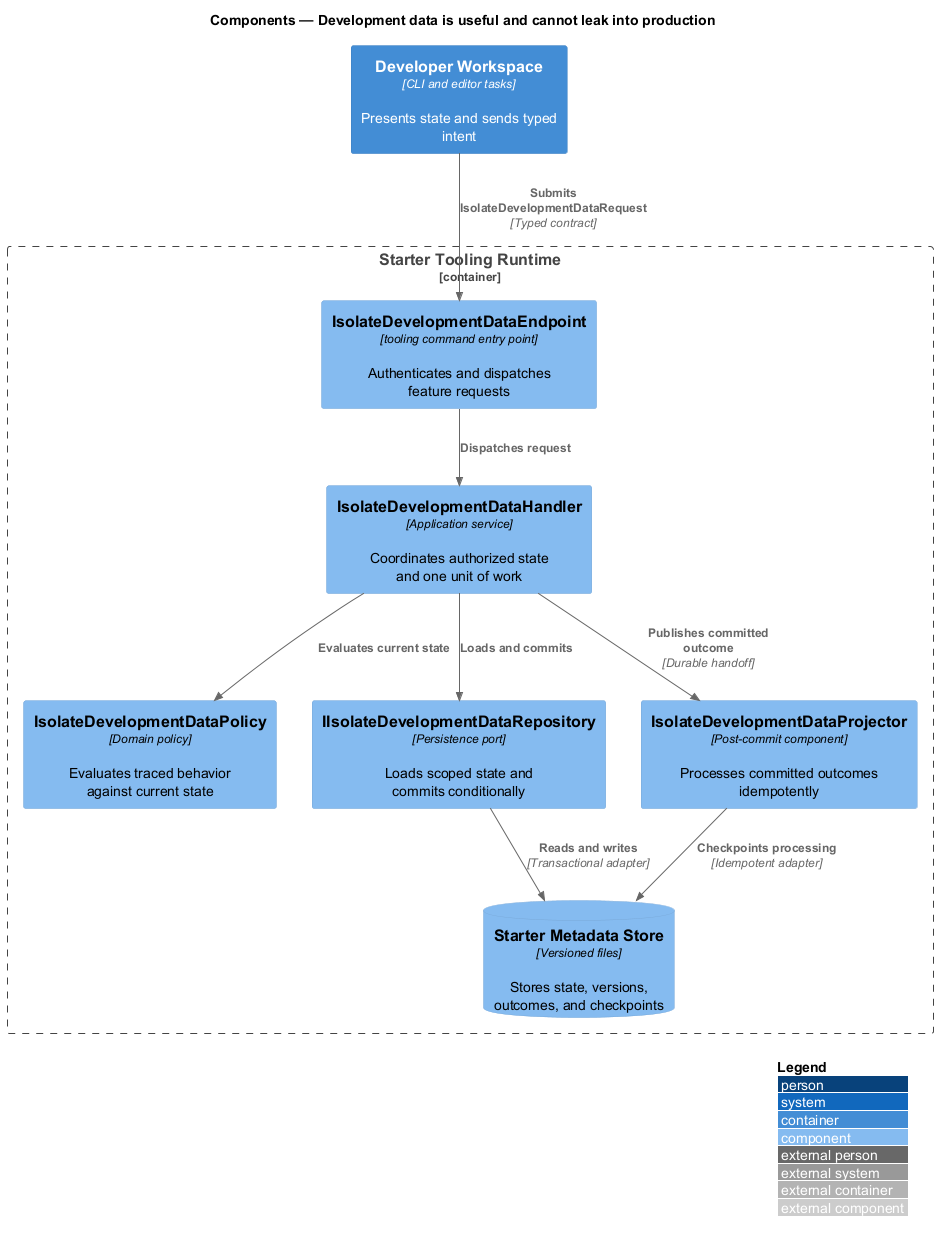

The diagram above was rendered by PlantUML. Its source (embedded in the PNG):
@startuml
!include <C4/C4_Component>
LAYOUT_WITH_LEGEND()
title Components — Development data is useful and cannot leak into production

Container(frontend, "Developer Workspace", "CLI and editor tasks", "Presents state and sends typed intent")
Container_Boundary(backend, "Starter Tooling Runtime") {
  Component(endpoint, "IsolateDevelopmentDataEndpoint", "tooling command entry point", "Authenticates and dispatches feature requests")
  Component(handler, "IsolateDevelopmentDataHandler", "Application service", "Coordinates authorized state and one unit of work")
  Component(policy, "IsolateDevelopmentDataPolicy", "Domain policy", "Evaluates traced behavior against current state")
  Component(repository, "IIsolateDevelopmentDataRepository", "Persistence port", "Loads scoped state and commits conditionally")
  Component(projector, "IsolateDevelopmentDataProjector", "Post-commit component", "Processes committed outcomes idempotently")
  ComponentDb(store, "Starter Metadata Store", "Versioned files", "Stores state, versions, outcomes, and checkpoints")
}

Rel(frontend, endpoint, "Submits IsolateDevelopmentDataRequest", "Typed contract")
Rel(endpoint, handler, "Dispatches request")
Rel(handler, policy, "Evaluates current state")
Rel(handler, repository, "Loads and commits")
Rel(repository, store, "Reads and writes", "Transactional adapter")
Rel(handler, projector, "Publishes committed outcome", "Durable handoff")
Rel(projector, store, "Checkpoints processing", "Idempotent adapter")
@enduml